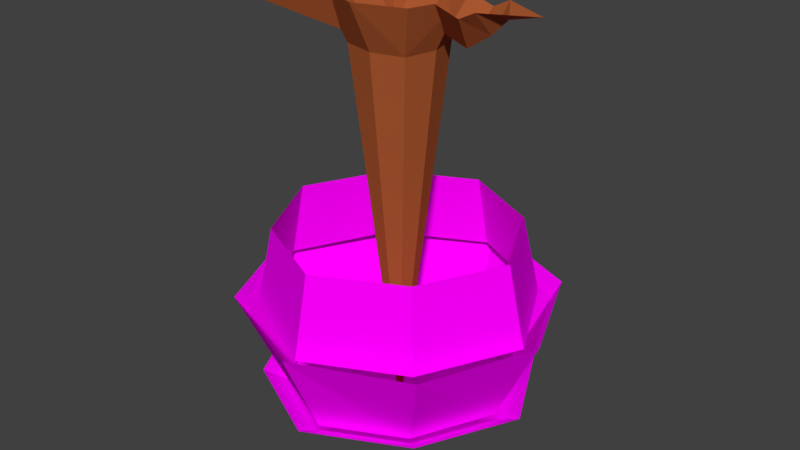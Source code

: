 # Source: 1.blend  (saved by Blender 2.78.0; exported with 4.5.12 LTS)
import bpy
from mathutils import Matrix  # noqa: F401  (used for matrix-valued properties, if any)

bpy.ops.wm.read_factory_settings(use_empty=True)
scene = bpy.context.scene
scene.name = 'Scene'

# ---- collections
col_collection_1 = bpy.data.collections.new('Collection 1'); scene.collection.children.link(col_collection_1)
col_collection_10 = bpy.data.collections.new('Collection 10'); scene.collection.children.link(col_collection_10)

# ---- materials (node trees are filled in below, after node groups)
mat_material_001 = bpy.data.materials.new('Material.001')
mat_material_001.alpha_threshold = 0.0
mat_material_001.use_transparent_shadow = False
mat_material_001.diffuse_color = (0.9955, 0.0, 1.0, 1.0)
mat_material_001.roughness = 0.5
mat_bark = bpy.data.materials.new('bark')
mat_bark.alpha_threshold = 0.0
mat_bark.use_transparent_shadow = False
mat_bark.diffuse_color = (0.4, 0.1002, 0.03, 1.0)
mat_bark.roughness = 0.5

# ---- material node trees

# ---- world
world_world = bpy.data.worlds.new('World'); scene.world = world_world
world_world.color = (0.05088, 0.05088, 0.05088)
world_world.use_sun_shadow = False
world_world.sun_shadow_jitter_overblur = 0.0
world_world.cycles.sampling_method = 'MANUAL'

# ---- meshes
me_cylinder_001 = bpy.data.meshes.new('Cylinder.001')
me_cylinder_001.from_pydata([(-0.01865, 72.9, -33.35), (0.0, 100.0, 25.01), (69.99, 70.11, 25.01), (48.51, 48.43, -33.35), (100.1, -3.934e-06, 25.01), (72.32, -0.02065, -33.35), (69.99, -69.98, 25.01), (48.69, -49.5, -33.35), (-7.868e-06, -99.97, 25.01), (-0.01866, -73.79, -33.35), (-70.02, -70.0, 25.01), (-49.45, -49.58, -33.35), (-100.0, 1.05e-06, 25.01), (-72.12, -0.02064, -33.35), (-70.08, 69.95, 25.01), (-49.06, 49.04, -33.35), (-2.909e-07, 77.97, 69.97), (52.04, 51.99, 69.97), (77.97, -3.32e-06, 69.97), (52.09, -52.81, 69.97), (-7.199e-06, -79.02, 69.97), (-53.0, -53.01, 69.97), (-79.02, 1.059e-06, 69.97), (-52.6, 52.39, 69.97), (0.0, 90.0, 20.04), (60.0, 59.97, 20.04), (90.0, -3.934e-06, 20.04), (59.76, -60.37, 20.04), (-7.868e-06, -90.0, 20.04), (-59.97, -59.98, 20.04), (-90.0, 1.073e-06, 20.04), (-60.13, 59.89, 20.04), (-2.503e-06, 2.384e-07, -73.0), (0.0, 90.0, -28.0), (59.98, 60.05, -28.0), (90.0, -3.934e-06, -28.0), (59.98, -60.04, -28.0), (-7.868e-06, -90.0, -28.0), (-59.91, -60.05, -28.0), (-90.0, 1.073e-06, -28.0), (-59.73, 60.31, -28.0)], [], [(15, 14, 1, 0), (13, 12, 14, 15), (11, 10, 12, 13), (9, 8, 10, 11), (7, 6, 8, 9), (5, 4, 6, 7), (3, 2, 4, 5), (0, 1, 2, 3), (24, 16, 17, 25), (25, 17, 18, 26), (26, 18, 19, 27), (27, 19, 20, 28), (28, 20, 21, 29), (29, 21, 22, 30), (30, 22, 23, 31), (31, 23, 16, 24), (32, 40, 33), (32, 39, 40), (32, 38, 39), (32, 37, 38), (32, 36, 37), (32, 35, 36), (32, 34, 35), (32, 33, 34)])
_uv = me_cylinder_001.uv_layers.new(name='UVMap')
_uv.uv.foreach_set('vector', [0.7693, 0.009109, 1.0, 1.0, 0.0, 0.9894, 0.06288, 0.0, 0.7866, 0.006606, 1.0, 1.0, 0.0, 0.9888, 0.06939, 0.0, 1.0, 0.0, 0.9525, 0.923, 0.0, 1.0, 0.3096, 0.05259, 0.7774, 0.02632, 1.0, 1.0, 0.0, 0.9552, 0.04556, 0.0, 0.9504, 0.0, 1.0, 0.9773, 0.0, 1.0, 0.2251, 0.01292, 0.6968, 0.02527, 1.0, 1.0, 0.05107, 0.962, 0.0, 0.0, 0.6369, 0.04466, 1.0, 1.0, 0.06774, 0.9415, 0.0, 0.0, 0.7413, 0.01474, 1.0, 1.0, 0.0, 0.975, 0.01231, 0.0, 1.0, 0.006465, 0.9056, 1.0, 0.03887, 0.9943, 0.0, 0.0, 1.0, 0.0, 0.8617, 0.9885, 0.0, 1.0, 0.006239, 0.01328, 1.0, 0.002894, 0.8954, 1.0, 0.02564, 0.9973, 0.0, 0.0, 1.0, 0.0, 0.8717, 1.0, 0.0, 1.0, 0.0, 0.0, 1.0, 0.0, 1.0, 1.0, 0.1162, 1.0, 0.0, 0.0, 1.0, 0.0, 0.989, 0.9494, 0.1104, 1.0, 0.0, 0.0557, 1.0, 0.02817, 0.8833, 1.0, 0.005451, 0.9757, 0.0, 0.0, 1.0, 0.02876, 0.8997, 1.0, 0.0266, 0.9759, 0.0, 0.0, 0.0, 0.0, 1.0, 0.8214, 0.2102, 1.0, 0.0, 0.0, 1.0, 0.6399, 0.7725, 1.0, 0.0, 0.0, 1.0, 0.4975, 0.8304, 1.0, 0.5602, 0.0, 1.0, 1.0, 0.0, 0.9638, 0.7658, 0.0, 1.0, 1.0, 0.0, 0.9681, 0.0, 0.0, 1.0, 0.8868, 0.2095, 1.0, 0.2011, 0.0, 1.0, 0.8954, 0.0, 1.0, 0.0, 0.0, 1.0, 0.6959, 0.5713, 1.0])
me_cylinder_001.materials.append(mat_material_001)
me_cylinder_001.use_remesh_preserve_volume = False
me_cylinder_001.use_remesh_preserve_attributes = False
me_cylinder_001.use_mirror_vertex_groups = False
me_cylinder_001.update()
me_0 = bpy.data.meshes.new('0')
me_0.from_pydata([(-18.0, -18.0, -18.0), (-48.0, -48.0, 0.0), (-27.0, -15.0, 0.0), (-15.0, -27.0, 0.0), (-16.0, 16.0, -24.0), (-12.0, 28.0, 0.0), (0.0, 32.0, 0.0), (0.0, 20.0, -24.0), (0.0, -32.0, 0.0), (-16.0, -16.0, -24.0), (0.0, -20.0, -24.0), (-32.0, 0.0, 0.0), (-28.0, 12.0, 0.0), (-20.0, 0.0, -24.0), (24.0, -24.0, 0.0), (16.0, -16.0, -24.0), (24.0, 0.0, -16.0), (26.31, -5.695, -8.542), (20.0, 0.0, -24.0), (28.0, -12.0, 0.0), (16.0, 16.0, -24.0), (26.31, 5.695, -8.542), (24.0, 24.0, 0.0), (28.0, 12.0, 0.0), (40.0, -12.0, -4.0), (36.0, 0.0, -20.0), (40.0, 12.0, -4.0), (48.0, -12.0, 0.0), (48.0, 0.0, -12.0), (48.0, 12.0, 0.0), (56.0, 0.0, -4.0), (72.0, 0.0, 0.0), (-28.0, 28.0, -4.0), (-48.0, 48.0, 0.0), (0.0, 0.0, -216.0)], [], [(0, 1, 2), (3, 1, 0), (6, 4, 5), (7, 4, 6), (8, 9, 10), (0, 8, 3), (8, 0, 9), (4, 11, 12), (13, 11, 4), (9, 11, 13), (0, 11, 9), (11, 0, 2), (14, 8, 15), (15, 8, 10), (15, 16, 17), (16, 15, 18), (14, 17, 19), (17, 14, 15), (16, 20, 21), (20, 16, 18), (21, 22, 23), (22, 21, 20), (20, 7, 6), (20, 6, 22), (17, 24, 19), (25, 17, 16), (17, 25, 24), (26, 21, 23), (25, 21, 26), (21, 25, 16), (27, 24, 28), (24, 25, 28), (28, 26, 29), (28, 25, 26), (30, 27, 28), (30, 28, 29), (31, 27, 30), (30, 29, 31), (4, 12, 32), (4, 32, 5), (32, 33, 5), (12, 33, 32), (18, 34, 20), (15, 34, 18), (10, 9, 34), (9, 13, 34), (20, 34, 7), (15, 10, 34), (34, 13, 4), (34, 4, 7)])
me_0.materials.append(mat_bark)
me_0.use_remesh_preserve_volume = False
me_0.use_remesh_preserve_attributes = False
me_0.use_mirror_vertex_groups = False
me_0.update()

# ---- objects
ob_cylinder = bpy.data.objects.new('Cylinder', me_cylinder_001)
ob_0 = bpy.data.objects.new('0', me_0)

# ---- transforms, parenting, visibility, modifiers, constraints
ob_cylinder.location = (0.0, 0.0, -210.0)
ob_cylinder.lineart.crease_threshold = 0.0
ob_0.location = (0.0, 0.0, 0.0)
ob_0.scale = (1.25, 1.25, 1.25)
ob_0.lineart.crease_threshold = 0.0

# ---- collection membership
col_collection_1.objects.link(ob_cylinder)
col_collection_10.objects.link(ob_0)

# ---- scene / render settings (as saved in the file)
scene.frame_start = 1; scene.frame_end = 250; scene.frame_set(1)
scene.render.engine = 'BLENDER_EEVEE_NEXT'
scene.render.resolution_percentage = 50
scene.render.dither_intensity = 0.0
scene.cycles.use_denoising = False
scene.cycles.samples = 128
scene.cycles.sampling_pattern = 'TABULATED_SOBOL'
scene.cycles.light_sampling_threshold = 0.0
scene.cycles.use_adaptive_sampling = False
scene.cycles.use_light_tree = False
scene.cycles.blur_glossy = 0.0
scene.cycles.sample_clamp_indirect = 0.0
scene.view_settings.view_transform = 'Standard'
bpy.context.view_layer.update()

# ---- added for rendering (the .blend has no active camera and no usable light): camera, sun
cam_auto = bpy.data.cameras.new('AutoCamera')
cam_auto.lens = 50.0
cam_auto.sensor_width = 36.0
cam_auto.clip_end = 6497.28
ob_auto_camera = bpy.data.objects.new('AutoCamera', cam_auto)
scene.collection.objects.link(ob_auto_camera)
ob_auto_camera.location = (370.245, -444.241, 154.673)
ob_auto_camera.rotation_euler = (1.09748, -7.21219e-08, 0.694738)
scene.camera = ob_auto_camera
light_auto_sun = bpy.data.lights.new('AutoSun', 'SUN')
light_auto_sun.energy = 3.0
light_auto_sun.angle = 0.0523599
ob_auto_sun = bpy.data.objects.new('AutoSun', light_auto_sun)
scene.collection.objects.link(ob_auto_sun)
ob_auto_sun.rotation_euler = (0.872665, 0.174533, 0.523599)
bpy.context.view_layer.update()
